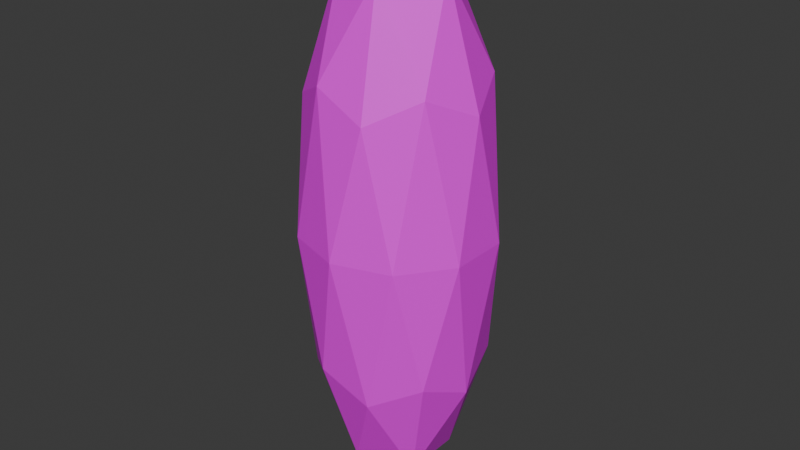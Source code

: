 # Source: Tree.blend  (saved by Blender 4.0.36; exported with 4.5.12 LTS)
import bpy
from mathutils import Matrix  # noqa: F401  (used for matrix-valued properties, if any)

bpy.ops.wm.read_factory_settings(use_empty=True)
scene = bpy.context.scene
scene.name = 'Scene'

# ---- collections
col_collection = bpy.data.collections.new('Collection'); scene.collection.children.link(col_collection)

# ---- images (referenced by path relative to the original .blend; pixels are not part of the script)
import os
ASSET_DIR = os.environ.get("B2B_ASSET_DIR", "")  # directory of the original .blend (textures are referenced by path, not embedded)
HERE = os.path.dirname(os.path.abspath(__file__))  # packed textures are extracted next to this script under _unpacked/

def load_image(name, relpath, width, height, colorspace="sRGB"):
    """Load a texture the original file referenced (path relative to the .blend, or extracted next to this script)."""
    p = next((c for c in (os.path.join(HERE, relpath), os.path.join(ASSET_DIR, relpath)) if relpath and os.path.exists(c)), "")
    if p:
        img = bpy.data.images.load(p, check_existing=True)
        img.name = name
    else:  # same state as the original file: an image datablock whose file is absent (Cycles renders it pink)
        img = bpy.data.images.new(name, width, height)
        img.source = "FILE"
        img.filepath = "//" + (relpath or name)
    img.colorspace_settings.name = colorspace
    return img
img_colorpalette_png = load_image('ColorPalette.png', 'ColorPalette.png', 1024, 1024, 'sRGB')

# ---- materials (node trees are filled in below, after node groups)
mat_material = bpy.data.materials.new('Material')
mat_material.use_transparent_shadow = False

# ---- material node trees
mat_material.use_nodes = True; mat_material.node_tree.nodes.clear()
_N = mat_material.node_tree.nodes; _L = mat_material.node_tree.links
n0 = _N.new('ShaderNodeBsdfPrincipled'); n0.name = 'Principled BSDF'; n0.location = (10, 300)
n0.inputs[3].default_value = 1.45
n1 = _N.new('ShaderNodeOutputMaterial'); n1.name = 'Material Output'; n1.location = (300, 300)
n2 = _N.new('ShaderNodeTexImage'); n2.name = 'Image Texture'; n2.location = (-500, 161)
n2.image = img_colorpalette_png
n2.interpolation = 'Closest'
_L.new(n0.outputs[0], n1.inputs[0])
_L.new(n2.outputs[0], n0.inputs[0])
n1.is_active_output = True

# ---- world
world_world = bpy.data.worlds.new('World'); scene.world = world_world
world_world.use_nodes = True; world_world.node_tree.nodes.clear()
_N = world_world.node_tree.nodes; _L = world_world.node_tree.links
n0 = _N.new('ShaderNodeOutputWorld'); n0.name = 'World Output'; n0.location = (300, 300)
n1 = _N.new('ShaderNodeBackground'); n1.name = 'Background'; n1.location = (10, 300)
n1.inputs[0].default_value = (0.05088, 0.05088, 0.05088, 1.0)
_L.new(n1.outputs[0], n0.inputs[0])
n0.is_active_output = True
world_world.color = (0.05088, 0.05088, 0.05088)
world_world.use_sun_shadow = False
world_world.sun_shadow_jitter_overblur = 0.0

# ---- meshes
me_icosphere = bpy.data.meshes.new('Icosphere')
me_icosphere.from_pydata([(0.0, 0.0, 0.0), (0.7236, -0.5257, 0.5528), (-0.2764, -0.8506, 0.5528), (-0.8944, 0.0, 0.5528), (-0.2764, 0.8506, 0.5528), (0.7236, 0.5257, 0.5528), (0.2764, -0.8506, 1.447), (-0.7236, -0.5257, 1.447), (-0.7236, 0.5257, 1.447), (0.2764, 0.8506, 1.447), (0.8944, 0.0, 1.447), (0.0, 0.0, 2.0), (-0.1625, -0.5, 0.1493), (0.4253, -0.309, 0.1493), (0.2629, -0.809, 0.4743), (0.8506, 0.0, 0.4743), (0.4253, 0.309, 0.1493), (-0.5257, 0.0, 0.1493), (-0.6882, -0.5, 0.4743), (-0.1625, 0.5, 0.1493), (-0.6882, 0.5, 0.4743), (0.2629, 0.809, 0.4743), (0.9511, -0.309, 1.0), (0.9511, 0.309, 1.0), (0.0, -1.0, 1.0), (0.5878, -0.809, 1.0), (-0.9511, -0.309, 1.0), (-0.5878, -0.809, 1.0), (-0.5878, 0.809, 1.0), (-0.9511, 0.309, 1.0), (0.5878, 0.809, 1.0), (0.0, 1.0, 1.0), (0.6882, -0.5, 1.526), (-0.2629, -0.809, 1.526), (-0.8506, 0.0, 1.526), (-0.2629, 0.809, 1.526), (0.6882, 0.5, 1.526), (0.1625, -0.5, 1.851), (0.5257, 0.0, 1.851), (-0.4253, -0.309, 1.851), (-0.4253, 0.309, 1.851), (0.1625, 0.5, 1.851)], [], [(0, 13, 12), (1, 13, 15), (0, 12, 17), (0, 17, 19), (0, 19, 16), (1, 15, 22), (2, 14, 24), (3, 18, 26), (4, 20, 28), (5, 21, 30), (1, 22, 25), (2, 24, 27), (3, 26, 29), (4, 28, 31), (5, 30, 23), (6, 32, 37), (7, 33, 39), (8, 34, 40), (9, 35, 41), (10, 36, 38), (38, 41, 11), (38, 36, 41), (36, 9, 41), (41, 40, 11), (41, 35, 40), (35, 8, 40), (40, 39, 11), (40, 34, 39), (34, 7, 39), (39, 37, 11), (39, 33, 37), (33, 6, 37), (37, 38, 11), (37, 32, 38), (32, 10, 38), (23, 36, 10), (23, 30, 36), (30, 9, 36), (31, 35, 9), (31, 28, 35), (28, 8, 35), (29, 34, 8), (29, 26, 34), (26, 7, 34), (27, 33, 7), (27, 24, 33), (24, 6, 33), (25, 32, 6), (25, 22, 32), (22, 10, 32), (30, 31, 9), (30, 21, 31), (21, 4, 31), (28, 29, 8), (28, 20, 29), (20, 3, 29), (26, 27, 7), (26, 18, 27), (18, 2, 27), (24, 25, 6), (24, 14, 25), (14, 1, 25), (22, 23, 10), (22, 15, 23), (15, 5, 23), (16, 21, 5), (16, 19, 21), (19, 4, 21), (19, 20, 4), (19, 17, 20), (17, 3, 20), (17, 18, 3), (17, 12, 18), (12, 2, 18), (15, 16, 5), (15, 13, 16), (13, 0, 16), (12, 14, 2), (12, 13, 14), (13, 1, 14)])
_uv = me_icosphere.uv_layers.new(name='UVMap')
_uv.uv.foreach_set('vector', [0.08249, 0.7977, 0.08249, 0.7977, 0.08249, 0.7977, 0.08249, 0.7977, 0.08249, 0.7977, 0.08249, 0.7977, 0.08249, 0.7977, 0.08249, 0.7977, 0.08249, 0.7977, 0.08249, 0.7977, 0.08249, 0.7977, 0.08249, 0.7977, 0.08249, 0.7977, 0.08249, 0.7977, 0.08249, 0.7977, 0.08249, 0.7977, 0.08249, 0.7977, 0.08249, 0.7977, 0.08249, 0.7977, 0.08249, 0.7977, 0.08249, 0.7977, 0.08249, 0.7977, 0.08249, 0.7977, 0.08249, 0.7977, 0.08249, 0.7977, 0.08249, 0.7977, 0.08249, 0.7977, 0.08249, 0.7977, 0.08249, 0.7977, 0.08249, 0.7977, 0.08249, 0.7977, 0.08249, 0.7977, 0.08249, 0.7977, 0.08249, 0.7977, 0.08249, 0.7977, 0.08249, 0.7977, 0.08249, 0.7977, 0.08249, 0.7977, 0.08249, 0.7977, 0.08249, 0.7977, 0.08249, 0.7977, 0.08249, 0.7977, 0.08249, 0.7977, 0.08249, 0.7977, 0.08249, 0.7977, 0.08249, 0.7977, 0.08249, 0.7977, 0.08249, 0.7977, 0.08249, 0.7977, 0.08249, 0.7977, 0.08249, 0.7977, 0.08249, 0.7977, 0.08249, 0.7977, 0.08249, 0.7977, 0.08249, 0.7977, 0.08249, 0.7977, 0.08249, 0.7977, 0.08249, 0.7977, 0.08249, 0.7977, 0.08249, 0.7977, 0.08249, 0.7977, 0.08249, 0.7977, 0.08249, 0.7977, 0.08249, 0.7977, 0.08249, 0.7977, 0.08249, 0.7977, 0.08249, 0.7977, 0.08249, 0.7977, 0.08249, 0.7977, 0.08249, 0.7977, 0.08249, 0.7977, 0.08249, 0.7977, 0.08249, 0.7977, 0.08249, 0.7977, 0.08249, 0.7977, 0.08249, 0.7977, 0.08249, 0.7977, 0.08249, 0.7977, 0.08249, 0.7977, 0.08249, 0.7977, 0.08249, 0.7977, 0.08249, 0.7977, 0.08249, 0.7977, 0.08249, 0.7977, 0.08249, 0.7977, 0.08249, 0.7977, 0.08249, 0.7977, 0.08249, 0.7977, 0.08249, 0.7977, 0.08249, 0.7977, 0.08249, 0.7977, 0.08249, 0.7977, 0.08249, 0.7977, 0.08249, 0.7977, 0.08249, 0.7977, 0.08249, 0.7977, 0.08249, 0.7977, 0.08249, 0.7977, 0.08249, 0.7977, 0.08249, 0.7977, 0.08249, 0.7977, 0.08249, 0.7977, 0.08249, 0.7977, 0.08249, 0.7977, 0.08249, 0.7977, 0.08249, 0.7977, 0.08249, 0.7977, 0.08249, 0.7977, 0.08249, 0.7977, 0.08249, 0.7977, 0.08249, 0.7977, 0.08249, 0.7977, 0.08249, 0.7977, 0.08249, 0.7977, 0.08249, 0.7977, 0.08249, 0.7977, 0.08249, 0.7977, 0.08249, 0.7977, 0.08249, 0.7977, 0.08249, 0.7977, 0.08249, 0.7977, 0.08249, 0.7977, 0.08249, 0.7977, 0.08249, 0.7977, 0.08249, 0.7977, 0.08249, 0.7977, 0.08249, 0.7977, 0.08249, 0.7977, 0.08249, 0.7977, 0.08249, 0.7977, 0.08249, 0.7977, 0.08249, 0.7977, 0.08249, 0.7977, 0.08249, 0.7977, 0.08249, 0.7977, 0.08249, 0.7977, 0.08249, 0.7977, 0.08249, 0.7977, 0.08249, 0.7977, 0.08249, 0.7977, 0.08249, 0.7977, 0.08249, 0.7977, 0.08249, 0.7977, 0.08249, 0.7977, 0.08249, 0.7977, 0.08249, 0.7977, 0.08249, 0.7977, 0.08249, 0.7977, 0.08249, 0.7977, 0.08249, 0.7977, 0.08249, 0.7977, 0.08249, 0.7977, 0.08249, 0.7977, 0.08249, 0.7977, 0.08249, 0.7977, 0.08249, 0.7977, 0.08249, 0.7977, 0.08249, 0.7977, 0.08249, 0.7977, 0.08249, 0.7977, 0.08249, 0.7977, 0.08249, 0.7977, 0.08249, 0.7977, 0.08249, 0.7977, 0.08249, 0.7977, 0.08249, 0.7977, 0.08249, 0.7977, 0.08249, 0.7977, 0.08249, 0.7977, 0.08249, 0.7977, 0.08249, 0.7977, 0.08249, 0.7977, 0.08249, 0.7977, 0.08249, 0.7977, 0.08249, 0.7977, 0.08249, 0.7977, 0.08249, 0.7977, 0.08249, 0.7977, 0.08249, 0.7977, 0.08249, 0.7977, 0.08249, 0.7977, 0.08249, 0.7977, 0.08249, 0.7977, 0.08249, 0.7977, 0.08249, 0.7977, 0.08249, 0.7977, 0.08249, 0.7977, 0.08249, 0.7977, 0.08249, 0.7977, 0.08249, 0.7977, 0.08249, 0.7977, 0.08249, 0.7977, 0.08249, 0.7977, 0.08249, 0.7977, 0.08249, 0.7977, 0.08249, 0.7977, 0.08249, 0.7977, 0.08249, 0.7977, 0.08249, 0.7977, 0.08249, 0.7977, 0.08249, 0.7977, 0.08249, 0.7977, 0.08249, 0.7977, 0.08249, 0.7977, 0.08249, 0.7977, 0.08249, 0.7977, 0.08249, 0.7977, 0.08249, 0.7977, 0.08249, 0.7977, 0.08249, 0.7977, 0.08249, 0.7977, 0.08249, 0.7977, 0.08249, 0.7977, 0.08249, 0.7977, 0.08249, 0.7977, 0.08249, 0.7977, 0.08249, 0.7977, 0.08249, 0.7977, 0.08249, 0.7977, 0.08249, 0.7977, 0.08249, 0.7977, 0.08249, 0.7977, 0.08249, 0.7977, 0.08249, 0.7977, 0.08249, 0.7977, 0.08249, 0.7977, 0.08249, 0.7977, 0.08249, 0.7977, 0.08249, 0.7977, 0.08249, 0.7977, 0.08249, 0.7977, 0.08249, 0.7977, 0.08249, 0.7977, 0.08249, 0.7977, 0.08249, 0.7977, 0.08249, 0.7977, 0.08249, 0.7977, 0.08249, 0.7977, 0.08249, 0.7977, 0.08249, 0.7977])
me_icosphere.materials.append(mat_material)
me_icosphere.update()

# ---- objects
ob_icosphere = bpy.data.objects.new('Icosphere', me_icosphere)

# ---- transforms, parenting, visibility, modifiers, constraints
ob_icosphere.location = (0.0, 0.0, 0.0)
ob_icosphere.scale = (1.0, 1.0, 3.0)

# ---- collection membership
col_collection.objects.link(ob_icosphere)

# ---- scene / render settings (as saved in the file)
scene.frame_start = 1; scene.frame_end = 250; scene.frame_set(1)
scene.render.engine = 'BLENDER_EEVEE_NEXT'
scene.cycles.sampling_pattern = 'TABULATED_SOBOL'
bpy.context.view_layer.update()

# ---- added for rendering (the .blend has no active camera and no usable light): camera, sun
cam_auto = bpy.data.cameras.new('AutoCamera')
cam_auto.lens = 50.0
cam_auto.sensor_width = 36.0
cam_auto.clip_end = 1000.0
ob_auto_camera = bpy.data.objects.new('AutoCamera', cam_auto)
scene.collection.objects.link(ob_auto_camera)
ob_auto_camera.location = (6.11055, -7.33266, 7.88844)
ob_auto_camera.rotation_euler = (1.09748, -7.21219e-08, 0.694738)
scene.camera = ob_auto_camera
light_auto_sun = bpy.data.lights.new('AutoSun', 'SUN')
light_auto_sun.energy = 3.0
light_auto_sun.angle = 0.0523599
ob_auto_sun = bpy.data.objects.new('AutoSun', light_auto_sun)
scene.collection.objects.link(ob_auto_sun)
ob_auto_sun.rotation_euler = (0.872665, 0.174533, 0.523599)
bpy.context.view_layer.update()

